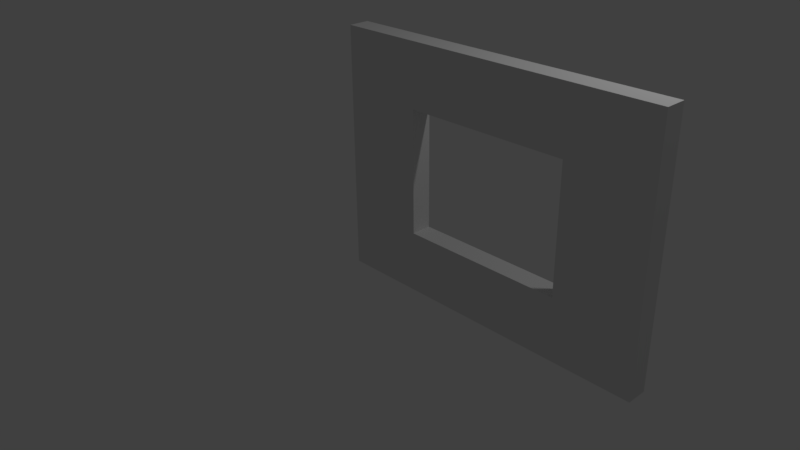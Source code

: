 # Source: WallWindow_3x4x0.25.blend  (saved by Blender 2.77.0; exported with 4.5.12 LTS)
import bpy
from mathutils import Matrix  # noqa: F401  (used for matrix-valued properties, if any)

bpy.ops.wm.read_factory_settings(use_empty=True)
scene = bpy.context.scene
scene.name = 'Scene'

# ---- collections
col_collection_1 = bpy.data.collections.new('Collection 1'); scene.collection.children.link(col_collection_1)

# ---- world
world_world = bpy.data.worlds.new('World'); scene.world = world_world
world_world.color = (0.05088, 0.05088, 0.05088)
world_world.use_sun_shadow = False
world_world.sun_shadow_jitter_overblur = 0.0
world_world.cycles.sampling_method = 'MANUAL'

# ---- cameras
cam_camera = bpy.data.cameras.new('Camera')
cam_camera.clip_end = 100.0
cam_camera.lens = 35.0
cam_camera.sensor_width = 32.0
cam_camera.sensor_height = 18.0
cam_camera.ortho_scale = 7.314
cam_camera.dof.focus_distance = 0.0
cam_camera.dof.aperture_fstop = 128.0

# ---- lights
light_lamp = bpy.data.lights.new('Lamp', 'POINT')
light_lamp.transmission_factor = 0.0
light_lamp.cutoff_distance = 30.0
light_lamp.energy = 100.0
light_lamp.shadow_buffer_clip_start = 1.001
light_lamp.shadow_soft_size = 0.1
light_lamp.shadow_maximum_resolution = 0.006
light_lamp.use_absolute_resolution = True

# ---- meshes
me_vert = bpy.data.meshes.new('Vert')
me_vert.from_pydata([(0.0, 0.0, 0.0), (4.0, 0.0, 0.0), (4.0, 3.0, 0.0), (0.0, 3.0, 0.0), (4.0, 1.5, 0.0), (2.0, 3.0, 0.0), (2.0, 0.0, 0.0), (0.0, 1.5, 0.0), (4.0, 2.25, 0.0), (1.0, 3.0, 0.0), (3.0, 0.0, 0.0), (0.0, 0.75, 0.0), (4.0, 0.75, 0.0), (3.0, 3.0, 0.0), (1.0, 0.0, 0.0), (0.0, 2.25, 0.0), (2.0, 2.25, 0.0), (2.0, 0.75, 0.0), (3.0, 1.5, 0.0), (1.0, 1.5, 0.0), (1.0, 0.75, 0.0), (3.0, 0.75, 0.0), (3.0, 2.25, 0.0), (1.0, 2.25, 0.0), (4.0, 2.25, 0.25), (4.0, 3.0, 0.25), (1.0, 3.0, 0.25), (0.0, 3.0, 0.25), (3.0, 0.0, 0.25), (4.0, 0.0, 0.25), (0.0, 0.75, 0.25), (0.0, 0.0, 0.25), (4.0, 0.75, 0.25), (4.0, 1.5, 0.25), (3.0, 3.0, 0.25), (2.0, 3.0, 0.25), (1.0, 0.0, 0.25), (2.0, 0.0, 0.25), (0.0, 2.25, 0.25), (0.0, 1.5, 0.25), (2.0, 2.25, 0.25), (3.0, 1.5, 0.25), (2.0, 0.75, 0.25), (1.0, 1.5, 0.25), (1.0, 0.75, 0.25), (3.0, 0.75, 0.25), (3.0, 2.25, 0.25), (1.0, 2.25, 0.25)], [], [(23, 15, 3, 9), (22, 16, 5, 13), (20, 11, 7, 19), (6, 14, 20, 17), (14, 0, 11, 20), (12, 21, 18, 4), (1, 10, 21, 12), (10, 6, 17, 21), (8, 22, 13, 2), (4, 18, 22, 8), (16, 23, 9, 5), (19, 7, 15, 23), (47, 26, 27, 38), (46, 34, 35, 40), (44, 43, 39, 30), (37, 42, 44, 36), (36, 44, 30, 31), (32, 33, 41, 45), (29, 32, 45, 28), (28, 45, 42, 37), (24, 25, 34, 46), (33, 24, 46, 41), (40, 35, 26, 47), (43, 47, 38, 39), (18, 21, 45, 41), (10, 1, 29, 28), (3, 15, 38, 27), (4, 8, 24, 33), (11, 0, 31, 30), (19, 23, 47, 43), (5, 9, 26, 35), (12, 4, 33, 32), (23, 16, 40, 47), (6, 10, 28, 37), (21, 17, 42, 45), (13, 5, 35, 34), (20, 19, 43, 44), (7, 11, 30, 39), (14, 6, 37, 36), (1, 12, 32, 29), (22, 18, 41, 46), (15, 7, 39, 38), (17, 20, 44, 42), (8, 2, 25, 24), (2, 13, 34, 25), (9, 3, 27, 26), (0, 14, 36, 31), (16, 22, 46, 40)])
me_vert.use_remesh_preserve_volume = False
me_vert.use_remesh_preserve_attributes = False
me_vert.use_mirror_vertex_groups = False
me_vert.update()

# ---- objects
ob_wallwindow_3x4x0_25 = bpy.data.objects.new('WallWindow 3x4x0.25', me_vert)
ob_lamp = bpy.data.objects.new('Lamp', light_lamp)
ob_camera = bpy.data.objects.new('Camera', cam_camera)

# ---- transforms, parenting, visibility, modifiers, constraints
ob_wallwindow_3x4x0_25.location = (0.0, 0.0, 0.0)
ob_wallwindow_3x4x0_25.rotation_euler = (1.571, -0.0, 0.0)
ob_wallwindow_3x4x0_25.lineart.crease_threshold = 0.0
ob_lamp.location = (4.076, 1.005, 5.904)
ob_lamp.rotation_euler = (0.6503, 0.05522, 1.866)
ob_lamp.lock_rotations_4d = False
ob_lamp.empty_display_type = 'ARROWS'
ob_lamp.color = (0.0, 0.0, 0.0, 0.0)
ob_lamp.lineart.crease_threshold = 0.0
ob_camera.location = (7.481, -6.508, 5.344)
ob_camera.rotation_euler = (1.109, 0.01082, 0.8149)
ob_camera.lock_rotations_4d = False
ob_camera.empty_display_type = 'ARROWS'
ob_camera.color = (0.0, 0.0, 0.0, 0.0)
ob_camera.display_type = 'WIRE'
ob_camera.lineart.crease_threshold = 0.0

# ---- collection membership
col_collection_1.objects.link(ob_wallwindow_3x4x0_25)
col_collection_1.objects.link(ob_lamp)
col_collection_1.objects.link(ob_camera)

# ---- scene / render settings (as saved in the file)
scene.camera = ob_camera
scene.frame_start = 1; scene.frame_end = 250; scene.frame_set(1)
scene.render.engine = 'BLENDER_EEVEE_NEXT'
scene.render.resolution_percentage = 50
scene.render.dither_intensity = 0.0
scene.cycles.use_denoising = False
scene.cycles.samples = 128
scene.cycles.sampling_pattern = 'TABULATED_SOBOL'
scene.cycles.light_sampling_threshold = 0.0
scene.cycles.use_adaptive_sampling = False
scene.cycles.use_light_tree = False
scene.cycles.blur_glossy = 0.0
scene.cycles.sample_clamp_indirect = 0.0
scene.view_settings.view_transform = 'Standard'
bpy.context.view_layer.update()
